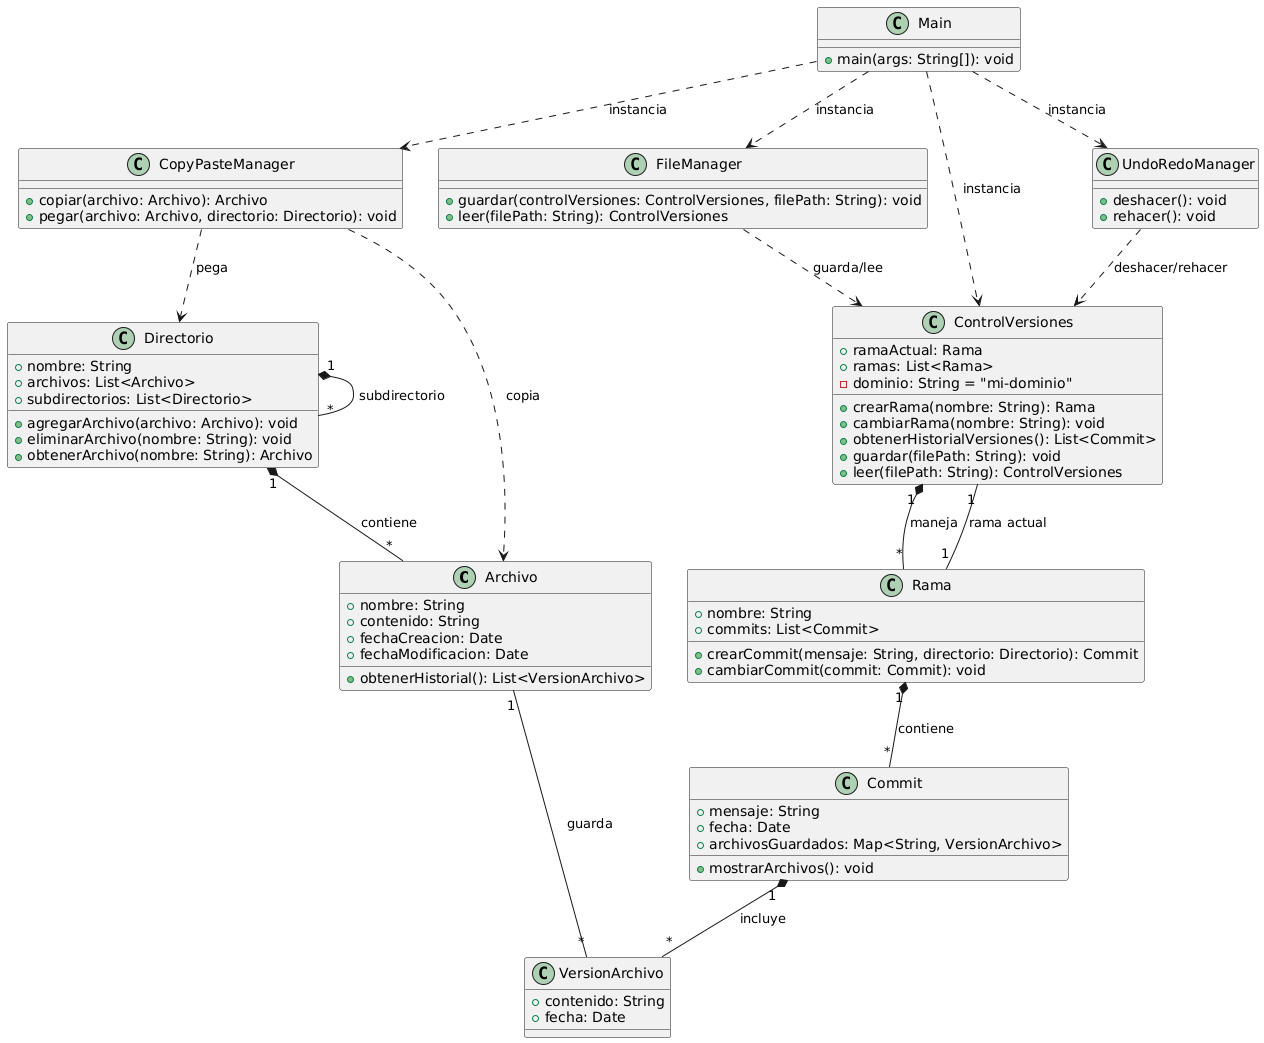

The diagram above was rendered by PlantUML. Its source (embedded in the PNG):
@startuml
class Archivo {
  +nombre: String
  +contenido: String
  +fechaCreacion: Date
  +fechaModificacion: Date
  +obtenerHistorial(): List<VersionArchivo>
}

class Directorio {
  +nombre: String
  +archivos: List<Archivo>
  +subdirectorios: List<Directorio>
  +agregarArchivo(archivo: Archivo): void
  +eliminarArchivo(nombre: String): void
  +obtenerArchivo(nombre: String): Archivo
}

class VersionArchivo {
  +contenido: String
  +fecha: Date
}

class Commit {
  +mensaje: String
  +fecha: Date
  +archivosGuardados: Map<String, VersionArchivo>
  +mostrarArchivos(): void
}

class Rama {
  +nombre: String
  +commits: List<Commit>
  +crearCommit(mensaje: String, directorio: Directorio): Commit
  +cambiarCommit(commit: Commit): void
}

class ControlVersiones {
  +ramaActual: Rama
  +ramas: List<Rama>
  +crearRama(nombre: String): Rama
  +cambiarRama(nombre: String): void
  +obtenerHistorialVersiones(): List<Commit>
  -dominio: String = "mi-dominio"
  +guardar(filePath: String): void
  +leer(filePath: String): ControlVersiones
}

class CopyPasteManager {
  +copiar(archivo: Archivo): Archivo
  +pegar(archivo: Archivo, directorio: Directorio): void
}

class UndoRedoManager {
  +deshacer(): void
  +rehacer(): void
}

class FileManager {
  +guardar(controlVersiones: ControlVersiones, filePath: String): void
  +leer(filePath: String): ControlVersiones
}

class Main {
  +main(args: String[]): void
}

Archivo "1" -- "*" VersionArchivo : guarda
Directorio "1" *-- "*" Archivo : contiene
Directorio "1" *-- "*" Directorio : subdirectorio
Commit "1" *-- "*" VersionArchivo : incluye
Rama "1" *-- "*" Commit : contiene
ControlVersiones "1" *-- "*" Rama : maneja
ControlVersiones "1" -- "1" Rama : rama actual

CopyPasteManager ..> Archivo : copia
CopyPasteManager ..> Directorio : pega

UndoRedoManager ..> ControlVersiones : deshacer/rehacer

FileManager ..> ControlVersiones : guarda/lee

Main ..> CopyPasteManager : instancia
Main ..> UndoRedoManager : instancia
Main ..> FileManager : instancia
Main ..> ControlVersiones : instancia
@enduml